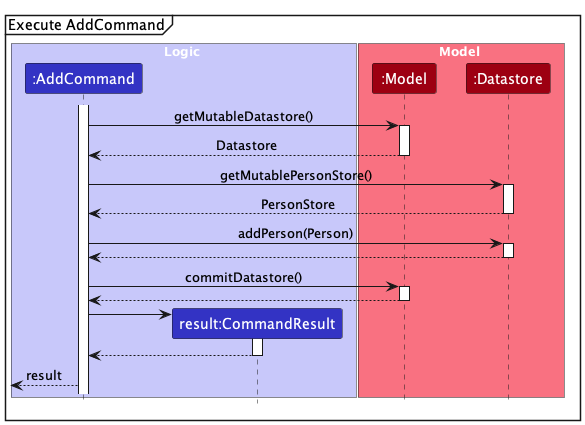

The diagram above was rendered by PlantUML. Its source (embedded in the PNG):
@startuml
!include style.puml
skinparam ArrowFontStyle plain

mainframe Execute AddCommand

box Logic LOGIC_COLOR_T1
participant ":AddCommand" as AddCommand LOGIC_COLOR
participant "result:CommandResult" as CommandResult LOGIC_COLOR
end box

box Model MODEL_COLOR_T1
participant ":Model" as Model MODEL_COLOR
participant ":Datastore" as Datastore MODEL_COLOR
end box

activate AddCommand

'get PersonStore'
AddCommand -> Model : getMutableDatastore()
activate Model
Model --> AddCommand : Datastore
deactivate Model

AddCommand -> Datastore : getMutablePersonStore()
activate Datastore
Datastore --> AddCommand : PersonStore
deactivate Datastore

AddCommand -> Datastore : addPerson(Person)
activate Datastore
Datastore --> AddCommand :
deactivate Datastore

AddCommand -> Model : commitDatastore()
activate Model
Model --> AddCommand :
deactivate Model

create CommandResult
AddCommand -> CommandResult
activate CommandResult
CommandResult --> AddCommand
deactivate CommandResult

<-- AddCommand : result

@enduml